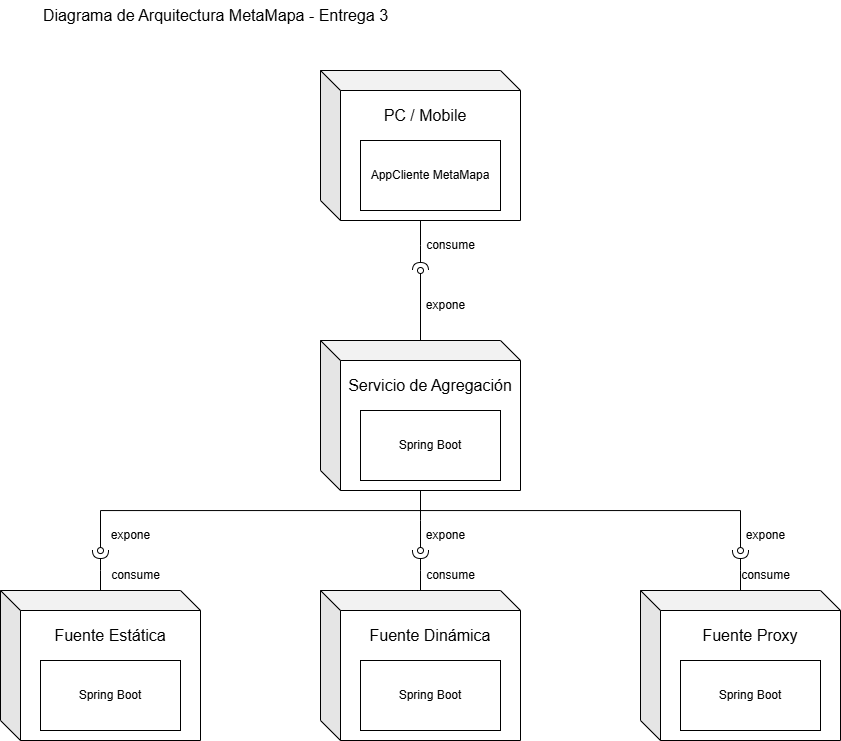

The diagram above was exported from draw.io. Its source (the exported page's mxGraphModel, read from the mxfile embedded in the PNG):
<mxGraphModel dx="1678" dy="2053" grid="1" gridSize="10" guides="1" tooltips="1" connect="1" arrows="1" fold="1" page="1" pageScale="1" pageWidth="827" pageHeight="1169" math="0" shadow="0">
  <root>
    <mxCell id="0" />
    <mxCell id="1" parent="0" />
    <mxCell id="bOgPZ4dn9R4t5cW8djlZ-28" style="edgeStyle=orthogonalEdgeStyle;rounded=0;orthogonalLoop=1;jettySize=auto;html=1;endArrow=halfCircle;endFill=0;" edge="1" parent="1" source="bOgPZ4dn9R4t5cW8djlZ-1">
      <mxGeometry relative="1" as="geometry">
        <mxPoint x="180.0000000000001" y="290" as="targetPoint" />
      </mxGeometry>
    </mxCell>
    <mxCell id="bOgPZ4dn9R4t5cW8djlZ-1" value="" style="shape=cube;whiteSpace=wrap;html=1;boundedLbl=1;backgroundOutline=1;darkOpacity=0.05;darkOpacity2=0.1;" vertex="1" parent="1">
      <mxGeometry x="80" y="330" width="200" height="150" as="geometry" />
    </mxCell>
    <mxCell id="bOgPZ4dn9R4t5cW8djlZ-5" value="Spring Boot" style="rounded=0;whiteSpace=wrap;html=1;" vertex="1" parent="1">
      <mxGeometry x="120" y="400" width="140" height="70" as="geometry" />
    </mxCell>
    <mxCell id="bOgPZ4dn9R4t5cW8djlZ-27" style="edgeStyle=orthogonalEdgeStyle;rounded=0;orthogonalLoop=1;jettySize=auto;html=1;endArrow=halfCircle;endFill=0;" edge="1" parent="1" source="bOgPZ4dn9R4t5cW8djlZ-9">
      <mxGeometry relative="1" as="geometry">
        <mxPoint x="500" y="290" as="targetPoint" />
      </mxGeometry>
    </mxCell>
    <mxCell id="bOgPZ4dn9R4t5cW8djlZ-9" value="" style="shape=cube;whiteSpace=wrap;html=1;boundedLbl=1;backgroundOutline=1;darkOpacity=0.05;darkOpacity2=0.1;" vertex="1" parent="1">
      <mxGeometry x="400" y="330" width="200" height="150" as="geometry" />
    </mxCell>
    <mxCell id="bOgPZ4dn9R4t5cW8djlZ-10" value="Spring Boot" style="rounded=0;whiteSpace=wrap;html=1;" vertex="1" parent="1">
      <mxGeometry x="440" y="400" width="140" height="70" as="geometry" />
    </mxCell>
    <mxCell id="bOgPZ4dn9R4t5cW8djlZ-26" style="edgeStyle=orthogonalEdgeStyle;rounded=0;orthogonalLoop=1;jettySize=auto;html=1;endArrow=halfCircle;endFill=0;" edge="1" parent="1" source="bOgPZ4dn9R4t5cW8djlZ-11">
      <mxGeometry relative="1" as="geometry">
        <mxPoint x="820" y="290" as="targetPoint" />
      </mxGeometry>
    </mxCell>
    <mxCell id="bOgPZ4dn9R4t5cW8djlZ-11" value="" style="shape=cube;whiteSpace=wrap;html=1;boundedLbl=1;backgroundOutline=1;darkOpacity=0.05;darkOpacity2=0.1;" vertex="1" parent="1">
      <mxGeometry x="720" y="330" width="200" height="150" as="geometry" />
    </mxCell>
    <mxCell id="bOgPZ4dn9R4t5cW8djlZ-12" value="Spring Boot" style="rounded=0;whiteSpace=wrap;html=1;" vertex="1" parent="1">
      <mxGeometry x="760" y="400" width="140" height="70" as="geometry" />
    </mxCell>
    <mxCell id="bOgPZ4dn9R4t5cW8djlZ-22" style="edgeStyle=orthogonalEdgeStyle;rounded=0;orthogonalLoop=1;jettySize=auto;html=1;endArrow=oval;endFill=0;" edge="1" parent="1" source="bOgPZ4dn9R4t5cW8djlZ-13">
      <mxGeometry relative="1" as="geometry">
        <mxPoint x="500" y="290" as="targetPoint" />
      </mxGeometry>
    </mxCell>
    <mxCell id="bOgPZ4dn9R4t5cW8djlZ-25" style="edgeStyle=orthogonalEdgeStyle;rounded=0;orthogonalLoop=1;jettySize=auto;html=1;endArrow=oval;endFill=0;" edge="1" parent="1" source="bOgPZ4dn9R4t5cW8djlZ-13">
      <mxGeometry relative="1" as="geometry">
        <mxPoint x="500" y="10" as="targetPoint" />
      </mxGeometry>
    </mxCell>
    <mxCell id="bOgPZ4dn9R4t5cW8djlZ-13" value="" style="shape=cube;whiteSpace=wrap;html=1;boundedLbl=1;backgroundOutline=1;darkOpacity=0.05;darkOpacity2=0.1;" vertex="1" parent="1">
      <mxGeometry x="400" y="80" width="200" height="150" as="geometry" />
    </mxCell>
    <mxCell id="bOgPZ4dn9R4t5cW8djlZ-14" value="Spring Boot" style="rounded=0;whiteSpace=wrap;html=1;" vertex="1" parent="1">
      <mxGeometry x="440" y="150" width="140" height="70" as="geometry" />
    </mxCell>
    <mxCell id="bOgPZ4dn9R4t5cW8djlZ-15" value="&lt;font style=&quot;font-size: 16px;&quot;&gt;Fuente Estática&lt;/font&gt;" style="text;html=1;align=center;verticalAlign=middle;whiteSpace=wrap;rounded=0;" vertex="1" parent="1">
      <mxGeometry x="125" y="360" width="130" height="30" as="geometry" />
    </mxCell>
    <mxCell id="bOgPZ4dn9R4t5cW8djlZ-16" value="&lt;font style=&quot;font-size: 16px;&quot;&gt;Fuente Dinámica&lt;/font&gt;" style="text;html=1;align=center;verticalAlign=middle;whiteSpace=wrap;rounded=0;" vertex="1" parent="1">
      <mxGeometry x="445" y="360" width="130" height="30" as="geometry" />
    </mxCell>
    <mxCell id="bOgPZ4dn9R4t5cW8djlZ-17" value="&lt;font style=&quot;font-size: 16px;&quot;&gt;Fuente Proxy&lt;/font&gt;" style="text;html=1;align=center;verticalAlign=middle;whiteSpace=wrap;rounded=0;" vertex="1" parent="1">
      <mxGeometry x="765" y="360" width="130" height="30" as="geometry" />
    </mxCell>
    <mxCell id="bOgPZ4dn9R4t5cW8djlZ-18" value="&lt;font style=&quot;font-size: 16px;&quot;&gt;Servicio de Agregación&lt;/font&gt;" style="text;html=1;align=center;verticalAlign=middle;whiteSpace=wrap;rounded=0;" vertex="1" parent="1">
      <mxGeometry x="410" y="110" width="200" height="30" as="geometry" />
    </mxCell>
    <mxCell id="bOgPZ4dn9R4t5cW8djlZ-29" style="edgeStyle=orthogonalEdgeStyle;rounded=0;orthogonalLoop=1;jettySize=auto;html=1;endArrow=halfCircle;endFill=0;" edge="1" parent="1" source="bOgPZ4dn9R4t5cW8djlZ-19">
      <mxGeometry relative="1" as="geometry">
        <mxPoint x="500" y="10" as="targetPoint" />
      </mxGeometry>
    </mxCell>
    <mxCell id="bOgPZ4dn9R4t5cW8djlZ-19" value="" style="shape=cube;whiteSpace=wrap;html=1;boundedLbl=1;backgroundOutline=1;darkOpacity=0.05;darkOpacity2=0.1;" vertex="1" parent="1">
      <mxGeometry x="400" y="-190" width="200" height="150" as="geometry" />
    </mxCell>
    <mxCell id="bOgPZ4dn9R4t5cW8djlZ-20" value="AppCliente MetaMapa" style="rounded=0;whiteSpace=wrap;html=1;" vertex="1" parent="1">
      <mxGeometry x="440" y="-120" width="140" height="70" as="geometry" />
    </mxCell>
    <mxCell id="bOgPZ4dn9R4t5cW8djlZ-21" value="&lt;font style=&quot;font-size: 16px;&quot;&gt;PC / Mobile&lt;/font&gt;" style="text;html=1;align=center;verticalAlign=middle;whiteSpace=wrap;rounded=0;" vertex="1" parent="1">
      <mxGeometry x="405" y="-160" width="200" height="30" as="geometry" />
    </mxCell>
    <mxCell id="bOgPZ4dn9R4t5cW8djlZ-23" style="edgeStyle=orthogonalEdgeStyle;rounded=0;orthogonalLoop=1;jettySize=auto;html=1;endArrow=oval;endFill=0;" edge="1" parent="1" source="bOgPZ4dn9R4t5cW8djlZ-13">
      <mxGeometry relative="1" as="geometry">
        <mxPoint x="820" y="290" as="targetPoint" />
        <Array as="points">
          <mxPoint x="500" y="250" />
          <mxPoint x="820" y="250" />
          <mxPoint x="820" y="290" />
        </Array>
      </mxGeometry>
    </mxCell>
    <mxCell id="bOgPZ4dn9R4t5cW8djlZ-24" style="edgeStyle=orthogonalEdgeStyle;rounded=0;orthogonalLoop=1;jettySize=auto;html=1;endArrow=oval;endFill=0;" edge="1" parent="1" source="bOgPZ4dn9R4t5cW8djlZ-13">
      <mxGeometry relative="1" as="geometry">
        <mxPoint x="180" y="290" as="targetPoint" />
        <Array as="points">
          <mxPoint x="500" y="250" />
          <mxPoint x="180" y="250" />
          <mxPoint x="180" y="290" />
        </Array>
      </mxGeometry>
    </mxCell>
    <mxCell id="bOgPZ4dn9R4t5cW8djlZ-30" value="expone" style="text;html=1;align=center;verticalAlign=middle;resizable=0;points=[];autosize=1;strokeColor=none;fillColor=none;" vertex="1" parent="1">
      <mxGeometry x="495" y="30" width="60" height="30" as="geometry" />
    </mxCell>
    <mxCell id="bOgPZ4dn9R4t5cW8djlZ-34" value="consume" style="text;html=1;align=center;verticalAlign=middle;resizable=0;points=[];autosize=1;strokeColor=none;fillColor=none;" vertex="1" parent="1">
      <mxGeometry x="495" y="-30" width="70" height="30" as="geometry" />
    </mxCell>
    <mxCell id="bOgPZ4dn9R4t5cW8djlZ-35" value="consume" style="text;html=1;align=center;verticalAlign=middle;resizable=0;points=[];autosize=1;strokeColor=none;fillColor=none;" vertex="1" parent="1">
      <mxGeometry x="495" y="300" width="70" height="30" as="geometry" />
    </mxCell>
    <mxCell id="bOgPZ4dn9R4t5cW8djlZ-36" value="consume" style="text;html=1;align=center;verticalAlign=middle;resizable=0;points=[];autosize=1;strokeColor=none;fillColor=none;" vertex="1" parent="1">
      <mxGeometry x="810" y="300" width="70" height="30" as="geometry" />
    </mxCell>
    <mxCell id="bOgPZ4dn9R4t5cW8djlZ-37" value="consume" style="text;html=1;align=center;verticalAlign=middle;resizable=0;points=[];autosize=1;strokeColor=none;fillColor=none;" vertex="1" parent="1">
      <mxGeometry x="180" y="300" width="70" height="30" as="geometry" />
    </mxCell>
    <mxCell id="bOgPZ4dn9R4t5cW8djlZ-38" value="expone" style="text;html=1;align=center;verticalAlign=middle;resizable=0;points=[];autosize=1;strokeColor=none;fillColor=none;" vertex="1" parent="1">
      <mxGeometry x="495" y="260" width="60" height="30" as="geometry" />
    </mxCell>
    <mxCell id="bOgPZ4dn9R4t5cW8djlZ-39" value="expone" style="text;html=1;align=center;verticalAlign=middle;resizable=0;points=[];autosize=1;strokeColor=none;fillColor=none;" vertex="1" parent="1">
      <mxGeometry x="815" y="260" width="60" height="30" as="geometry" />
    </mxCell>
    <mxCell id="bOgPZ4dn9R4t5cW8djlZ-40" value="expone" style="text;html=1;align=center;verticalAlign=middle;resizable=0;points=[];autosize=1;strokeColor=none;fillColor=none;" vertex="1" parent="1">
      <mxGeometry x="180" y="260" width="60" height="30" as="geometry" />
    </mxCell>
    <mxCell id="bOgPZ4dn9R4t5cW8djlZ-41" value="&lt;font style=&quot;font-size: 16px;&quot;&gt;Diagrama de Arquitectura MetaMapa - Entrega 3&lt;/font&gt;" style="text;html=1;align=center;verticalAlign=middle;resizable=0;points=[];autosize=1;strokeColor=none;fillColor=none;" vertex="1" parent="1">
      <mxGeometry x="110" y="-260" width="370" height="30" as="geometry" />
    </mxCell>
  </root>
</mxGraphModel>